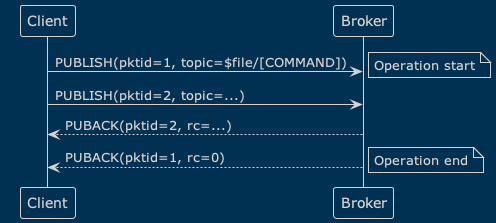

The diagram above was rendered by PlantUML. Its source (embedded in the PNG):
@startuml flow-sync-2
!theme blueprint
Client -> Broker: PUBLISH(pktid=1, topic=$file/[COMMAND])
note right
Operation start
end note
Client -> Broker: PUBLISH(pktid=2, topic=...)
Broker --> Client: PUBACK(pktid=2, rc=...)
Broker --> Client: PUBACK(pktid=1, rc=0)
note right
Operation end
end note
@enduml